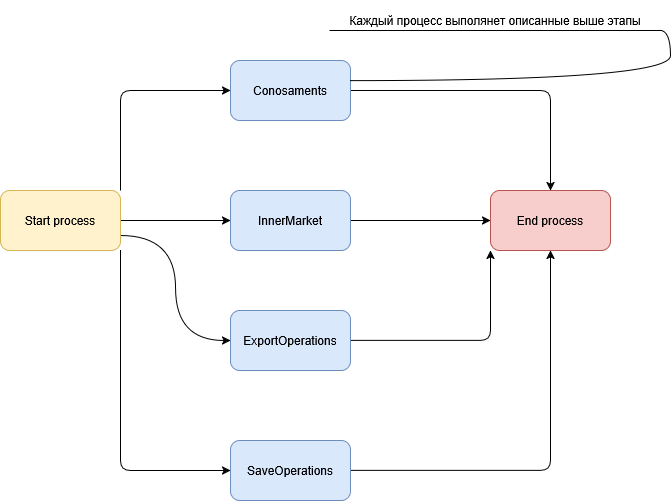

The diagram above was exported from draw.io. Its source (the exported page's mxGraphModel, read from the mxfile embedded in the PNG):
<mxGraphModel dx="938" dy="424" grid="1" gridSize="10" guides="1" tooltips="1" connect="1" arrows="1" fold="1" page="1" pageScale="1" pageWidth="1169" pageHeight="827" math="0" shadow="0">
  <root>
    <mxCell id="0" />
    <mxCell id="1" parent="0" />
    <mxCell id="l4qNndf5QHkfoifLIUil-8" style="edgeStyle=orthogonalEdgeStyle;rounded=1;orthogonalLoop=1;jettySize=auto;html=1;exitX=1;exitY=0;exitDx=0;exitDy=0;entryX=0;entryY=0.5;entryDx=0;entryDy=0;curved=0;" edge="1" parent="1" source="l4qNndf5QHkfoifLIUil-2" target="l4qNndf5QHkfoifLIUil-3">
      <mxGeometry relative="1" as="geometry" />
    </mxCell>
    <mxCell id="l4qNndf5QHkfoifLIUil-9" style="edgeStyle=orthogonalEdgeStyle;rounded=0;orthogonalLoop=1;jettySize=auto;html=1;exitX=1;exitY=0.5;exitDx=0;exitDy=0;entryX=0;entryY=0.5;entryDx=0;entryDy=0;" edge="1" parent="1" source="l4qNndf5QHkfoifLIUil-2" target="l4qNndf5QHkfoifLIUil-4">
      <mxGeometry relative="1" as="geometry" />
    </mxCell>
    <mxCell id="l4qNndf5QHkfoifLIUil-10" style="edgeStyle=orthogonalEdgeStyle;rounded=0;orthogonalLoop=1;jettySize=auto;html=1;exitX=1;exitY=0.75;exitDx=0;exitDy=0;entryX=0;entryY=0.5;entryDx=0;entryDy=0;curved=1;" edge="1" parent="1" source="l4qNndf5QHkfoifLIUil-2" target="l4qNndf5QHkfoifLIUil-5">
      <mxGeometry relative="1" as="geometry" />
    </mxCell>
    <mxCell id="l4qNndf5QHkfoifLIUil-11" style="edgeStyle=orthogonalEdgeStyle;rounded=1;orthogonalLoop=1;jettySize=auto;html=1;exitX=1;exitY=1;exitDx=0;exitDy=0;entryX=0;entryY=0.5;entryDx=0;entryDy=0;curved=0;" edge="1" parent="1" source="l4qNndf5QHkfoifLIUil-2" target="l4qNndf5QHkfoifLIUil-6">
      <mxGeometry relative="1" as="geometry" />
    </mxCell>
    <mxCell id="l4qNndf5QHkfoifLIUil-2" value="Start process" style="rounded=1;whiteSpace=wrap;html=1;fillColor=#fff2cc;strokeColor=#d6b656;" vertex="1" parent="1">
      <mxGeometry x="310" y="220" width="120" height="60" as="geometry" />
    </mxCell>
    <mxCell id="l4qNndf5QHkfoifLIUil-12" style="edgeStyle=orthogonalEdgeStyle;rounded=1;orthogonalLoop=1;jettySize=auto;html=1;exitX=1;exitY=0.5;exitDx=0;exitDy=0;entryX=0.5;entryY=0;entryDx=0;entryDy=0;curved=0;" edge="1" parent="1" source="l4qNndf5QHkfoifLIUil-3" target="l4qNndf5QHkfoifLIUil-7">
      <mxGeometry relative="1" as="geometry" />
    </mxCell>
    <mxCell id="l4qNndf5QHkfoifLIUil-3" value="Conosaments" style="rounded=1;whiteSpace=wrap;html=1;fillColor=#dae8fc;strokeColor=#6c8ebf;" vertex="1" parent="1">
      <mxGeometry x="540" y="90" width="120" height="60" as="geometry" />
    </mxCell>
    <mxCell id="l4qNndf5QHkfoifLIUil-13" style="edgeStyle=orthogonalEdgeStyle;rounded=0;orthogonalLoop=1;jettySize=auto;html=1;exitX=1;exitY=0.5;exitDx=0;exitDy=0;entryX=0;entryY=0.5;entryDx=0;entryDy=0;" edge="1" parent="1" source="l4qNndf5QHkfoifLIUil-4" target="l4qNndf5QHkfoifLIUil-7">
      <mxGeometry relative="1" as="geometry" />
    </mxCell>
    <mxCell id="l4qNndf5QHkfoifLIUil-4" value="InnerMarket" style="rounded=1;whiteSpace=wrap;html=1;fillColor=#dae8fc;strokeColor=#6c8ebf;" vertex="1" parent="1">
      <mxGeometry x="540" y="220" width="120" height="60" as="geometry" />
    </mxCell>
    <mxCell id="l4qNndf5QHkfoifLIUil-14" style="edgeStyle=orthogonalEdgeStyle;rounded=1;orthogonalLoop=1;jettySize=auto;html=1;exitX=1;exitY=0.5;exitDx=0;exitDy=0;entryX=0;entryY=1;entryDx=0;entryDy=0;curved=0;" edge="1" parent="1" source="l4qNndf5QHkfoifLIUil-5" target="l4qNndf5QHkfoifLIUil-7">
      <mxGeometry relative="1" as="geometry" />
    </mxCell>
    <mxCell id="l4qNndf5QHkfoifLIUil-5" value="ExportOperations" style="rounded=1;whiteSpace=wrap;html=1;fillColor=#dae8fc;strokeColor=#6c8ebf;" vertex="1" parent="1">
      <mxGeometry x="540" y="340" width="120" height="60" as="geometry" />
    </mxCell>
    <mxCell id="l4qNndf5QHkfoifLIUil-15" style="edgeStyle=orthogonalEdgeStyle;rounded=1;orthogonalLoop=1;jettySize=auto;html=1;exitX=1;exitY=0.5;exitDx=0;exitDy=0;entryX=0.5;entryY=1;entryDx=0;entryDy=0;curved=0;" edge="1" parent="1" source="l4qNndf5QHkfoifLIUil-6" target="l4qNndf5QHkfoifLIUil-7">
      <mxGeometry relative="1" as="geometry" />
    </mxCell>
    <mxCell id="l4qNndf5QHkfoifLIUil-6" value="SaveOperations" style="rounded=1;whiteSpace=wrap;html=1;fillColor=#dae8fc;strokeColor=#6c8ebf;" vertex="1" parent="1">
      <mxGeometry x="540" y="470" width="120" height="60" as="geometry" />
    </mxCell>
    <mxCell id="l4qNndf5QHkfoifLIUil-7" value="End process" style="rounded=1;whiteSpace=wrap;html=1;fillColor=#f8cecc;strokeColor=#b85450;" vertex="1" parent="1">
      <mxGeometry x="800" y="220" width="120" height="60" as="geometry" />
    </mxCell>
    <mxCell id="l4qNndf5QHkfoifLIUil-16" value="Каждый процесс выполянет описанные выше этапы" style="whiteSpace=wrap;html=1;shape=partialRectangle;top=0;left=0;bottom=1;right=0;points=[[0,1],[1,1]];fillColor=none;align=center;verticalAlign=bottom;routingCenterY=0.5;snapToPoint=1;recursiveResize=0;autosize=1;treeFolding=1;treeMoving=1;newEdgeStyle={&quot;edgeStyle&quot;:&quot;entityRelationEdgeStyle&quot;,&quot;startArrow&quot;:&quot;none&quot;,&quot;endArrow&quot;:&quot;none&quot;,&quot;segment&quot;:10,&quot;curved&quot;:1,&quot;sourcePerimeterSpacing&quot;:0,&quot;targetPerimeterSpacing&quot;:0};" vertex="1" parent="1">
      <mxGeometry x="640" y="30" width="330" height="30" as="geometry" />
    </mxCell>
    <mxCell id="l4qNndf5QHkfoifLIUil-17" value="" style="edgeStyle=entityRelationEdgeStyle;startArrow=none;endArrow=none;segment=10;curved=1;sourcePerimeterSpacing=0;targetPerimeterSpacing=0;rounded=0;" edge="1" target="l4qNndf5QHkfoifLIUil-16" parent="1">
      <mxGeometry relative="1" as="geometry">
        <mxPoint x="660" y="110" as="sourcePoint" />
      </mxGeometry>
    </mxCell>
  </root>
</mxGraphModel>